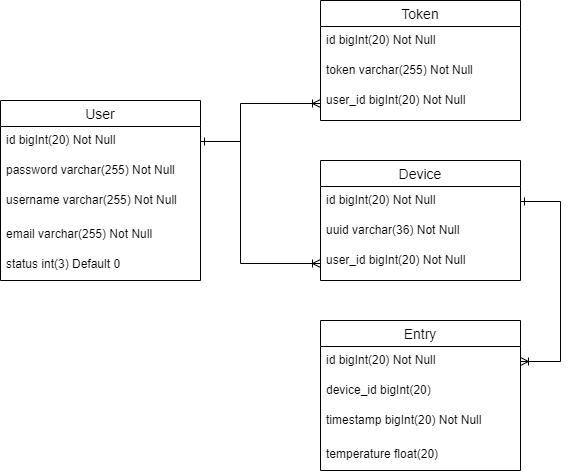

The diagram above was exported from draw.io. Its source (the exported page's mxGraphModel, read from the mxfile embedded in the PNG):
<mxGraphModel dx="1250" dy="547" grid="1" gridSize="10" guides="1" tooltips="1" connect="1" arrows="1" fold="1" page="1" pageScale="1" pageWidth="850" pageHeight="1100" math="0" shadow="0" extFonts="Permanent Marker^https://fonts.googleapis.com/css?family=Permanent+Marker">
  <root>
    <mxCell id="0" />
    <mxCell id="1" parent="0" />
    <mxCell id="swvTwyLqVwKNMaOI0E2W-27" value="User" style="swimlane;fontStyle=0;childLayout=stackLayout;horizontal=1;startSize=26;horizontalStack=0;resizeParent=1;resizeParentMax=0;resizeLast=0;collapsible=1;marginBottom=0;align=center;fontSize=14;fillColor=default;" vertex="1" parent="1">
      <mxGeometry x="40" y="260" width="200" height="180" as="geometry" />
    </mxCell>
    <mxCell id="swvTwyLqVwKNMaOI0E2W-28" value="id bigInt(20) Not Null" style="text;strokeColor=none;fillColor=none;spacingLeft=4;spacingRight=4;overflow=hidden;rotatable=0;points=[[0,0.5],[1,0.5]];portConstraint=eastwest;fontSize=12;" vertex="1" parent="swvTwyLqVwKNMaOI0E2W-27">
      <mxGeometry y="26" width="200" height="30" as="geometry" />
    </mxCell>
    <mxCell id="swvTwyLqVwKNMaOI0E2W-29" value="password varchar(255) Not Null" style="text;strokeColor=none;fillColor=none;spacingLeft=4;spacingRight=4;overflow=hidden;rotatable=0;points=[[0,0.5],[1,0.5]];portConstraint=eastwest;fontSize=12;" vertex="1" parent="swvTwyLqVwKNMaOI0E2W-27">
      <mxGeometry y="56" width="200" height="30" as="geometry" />
    </mxCell>
    <mxCell id="swvTwyLqVwKNMaOI0E2W-30" value="username varchar(255) Not Null" style="text;strokeColor=none;fillColor=none;spacingLeft=4;spacingRight=4;overflow=hidden;rotatable=0;points=[[0,0.5],[1,0.5]];portConstraint=eastwest;fontSize=12;" vertex="1" parent="swvTwyLqVwKNMaOI0E2W-27">
      <mxGeometry y="86" width="200" height="34" as="geometry" />
    </mxCell>
    <mxCell id="swvTwyLqVwKNMaOI0E2W-31" value="email varchar(255) Not Null" style="text;strokeColor=none;fillColor=none;spacingLeft=4;spacingRight=4;overflow=hidden;rotatable=0;points=[[0,0.5],[1,0.5]];portConstraint=eastwest;fontSize=12;" vertex="1" parent="swvTwyLqVwKNMaOI0E2W-27">
      <mxGeometry y="120" width="200" height="30" as="geometry" />
    </mxCell>
    <mxCell id="swvTwyLqVwKNMaOI0E2W-33" value="status int(3) Default 0" style="text;strokeColor=none;fillColor=none;spacingLeft=4;spacingRight=4;overflow=hidden;rotatable=0;points=[[0,0.5],[1,0.5]];portConstraint=eastwest;fontSize=12;" vertex="1" parent="swvTwyLqVwKNMaOI0E2W-27">
      <mxGeometry y="150" width="200" height="30" as="geometry" />
    </mxCell>
    <mxCell id="swvTwyLqVwKNMaOI0E2W-34" value="Token" style="swimlane;fontStyle=0;childLayout=stackLayout;horizontal=1;startSize=26;horizontalStack=0;resizeParent=1;resizeParentMax=0;resizeLast=0;collapsible=1;marginBottom=0;align=center;fontSize=14;fillColor=default;" vertex="1" parent="1">
      <mxGeometry x="360" y="160" width="200" height="120" as="geometry" />
    </mxCell>
    <mxCell id="swvTwyLqVwKNMaOI0E2W-35" value="id bigInt(20) Not Null" style="text;strokeColor=none;fillColor=none;spacingLeft=4;spacingRight=4;overflow=hidden;rotatable=0;points=[[0,0.5],[1,0.5]];portConstraint=eastwest;fontSize=12;" vertex="1" parent="swvTwyLqVwKNMaOI0E2W-34">
      <mxGeometry y="26" width="200" height="30" as="geometry" />
    </mxCell>
    <mxCell id="swvTwyLqVwKNMaOI0E2W-36" value="token varchar(255) Not Null" style="text;strokeColor=none;fillColor=none;spacingLeft=4;spacingRight=4;overflow=hidden;rotatable=0;points=[[0,0.5],[1,0.5]];portConstraint=eastwest;fontSize=12;" vertex="1" parent="swvTwyLqVwKNMaOI0E2W-34">
      <mxGeometry y="56" width="200" height="30" as="geometry" />
    </mxCell>
    <mxCell id="swvTwyLqVwKNMaOI0E2W-37" value="user_id bigInt(20) Not Null" style="text;strokeColor=none;fillColor=none;spacingLeft=4;spacingRight=4;overflow=hidden;rotatable=0;points=[[0,0.5],[1,0.5]];portConstraint=eastwest;fontSize=12;" vertex="1" parent="swvTwyLqVwKNMaOI0E2W-34">
      <mxGeometry y="86" width="200" height="34" as="geometry" />
    </mxCell>
    <mxCell id="swvTwyLqVwKNMaOI0E2W-40" style="edgeStyle=orthogonalEdgeStyle;rounded=0;orthogonalLoop=1;jettySize=auto;html=1;entryX=0;entryY=0.5;entryDx=0;entryDy=0;startArrow=ERone;startFill=0;endArrow=ERoneToMany;endFill=0;" edge="1" parent="1" source="swvTwyLqVwKNMaOI0E2W-28" target="swvTwyLqVwKNMaOI0E2W-37">
      <mxGeometry relative="1" as="geometry">
        <Array as="points">
          <mxPoint x="280" y="301" />
          <mxPoint x="280" y="263" />
        </Array>
      </mxGeometry>
    </mxCell>
    <mxCell id="swvTwyLqVwKNMaOI0E2W-41" value="Device" style="swimlane;fontStyle=0;childLayout=stackLayout;horizontal=1;startSize=26;horizontalStack=0;resizeParent=1;resizeParentMax=0;resizeLast=0;collapsible=1;marginBottom=0;align=center;fontSize=14;fillColor=default;" vertex="1" parent="1">
      <mxGeometry x="360" y="320" width="200" height="120" as="geometry" />
    </mxCell>
    <mxCell id="swvTwyLqVwKNMaOI0E2W-42" value="id bigInt(20) Not Null" style="text;strokeColor=none;fillColor=none;spacingLeft=4;spacingRight=4;overflow=hidden;rotatable=0;points=[[0,0.5],[1,0.5]];portConstraint=eastwest;fontSize=12;" vertex="1" parent="swvTwyLqVwKNMaOI0E2W-41">
      <mxGeometry y="26" width="200" height="30" as="geometry" />
    </mxCell>
    <mxCell id="swvTwyLqVwKNMaOI0E2W-43" value="uuid varchar(36) Not Null" style="text;strokeColor=none;fillColor=none;spacingLeft=4;spacingRight=4;overflow=hidden;rotatable=0;points=[[0,0.5],[1,0.5]];portConstraint=eastwest;fontSize=12;" vertex="1" parent="swvTwyLqVwKNMaOI0E2W-41">
      <mxGeometry y="56" width="200" height="30" as="geometry" />
    </mxCell>
    <mxCell id="swvTwyLqVwKNMaOI0E2W-44" value="user_id bigInt(20) Not Null" style="text;strokeColor=none;fillColor=none;spacingLeft=4;spacingRight=4;overflow=hidden;rotatable=0;points=[[0,0.5],[1,0.5]];portConstraint=eastwest;fontSize=12;" vertex="1" parent="swvTwyLqVwKNMaOI0E2W-41">
      <mxGeometry y="86" width="200" height="34" as="geometry" />
    </mxCell>
    <mxCell id="swvTwyLqVwKNMaOI0E2W-45" style="edgeStyle=orthogonalEdgeStyle;rounded=0;orthogonalLoop=1;jettySize=auto;html=1;exitX=1;exitY=0.5;exitDx=0;exitDy=0;entryX=0;entryY=0.5;entryDx=0;entryDy=0;endArrow=ERoneToMany;endFill=0;" edge="1" parent="1" source="swvTwyLqVwKNMaOI0E2W-28" target="swvTwyLqVwKNMaOI0E2W-44">
      <mxGeometry relative="1" as="geometry">
        <Array as="points">
          <mxPoint x="280" y="301" />
          <mxPoint x="280" y="423" />
        </Array>
      </mxGeometry>
    </mxCell>
    <mxCell id="swvTwyLqVwKNMaOI0E2W-46" value="Entry" style="swimlane;fontStyle=0;childLayout=stackLayout;horizontal=1;startSize=26;horizontalStack=0;resizeParent=1;resizeParentMax=0;resizeLast=0;collapsible=1;marginBottom=0;align=center;fontSize=14;fillColor=default;" vertex="1" parent="1">
      <mxGeometry x="360" y="480" width="200" height="150" as="geometry" />
    </mxCell>
    <mxCell id="swvTwyLqVwKNMaOI0E2W-47" value="id bigInt(20) Not Null" style="text;strokeColor=none;fillColor=none;spacingLeft=4;spacingRight=4;overflow=hidden;rotatable=0;points=[[0,0.5],[1,0.5]];portConstraint=eastwest;fontSize=12;" vertex="1" parent="swvTwyLqVwKNMaOI0E2W-46">
      <mxGeometry y="26" width="200" height="30" as="geometry" />
    </mxCell>
    <mxCell id="swvTwyLqVwKNMaOI0E2W-48" value="device_id bigInt(20)" style="text;strokeColor=none;fillColor=none;spacingLeft=4;spacingRight=4;overflow=hidden;rotatable=0;points=[[0,0.5],[1,0.5]];portConstraint=eastwest;fontSize=12;" vertex="1" parent="swvTwyLqVwKNMaOI0E2W-46">
      <mxGeometry y="56" width="200" height="30" as="geometry" />
    </mxCell>
    <mxCell id="swvTwyLqVwKNMaOI0E2W-49" value="timestamp bigInt(20) Not Null" style="text;strokeColor=none;fillColor=none;spacingLeft=4;spacingRight=4;overflow=hidden;rotatable=0;points=[[0,0.5],[1,0.5]];portConstraint=eastwest;fontSize=12;" vertex="1" parent="swvTwyLqVwKNMaOI0E2W-46">
      <mxGeometry y="86" width="200" height="34" as="geometry" />
    </mxCell>
    <mxCell id="swvTwyLqVwKNMaOI0E2W-50" value="temperature float(20)" style="text;strokeColor=none;fillColor=none;spacingLeft=4;spacingRight=4;overflow=hidden;rotatable=0;points=[[0,0.5],[1,0.5]];portConstraint=eastwest;fontSize=12;" vertex="1" parent="swvTwyLqVwKNMaOI0E2W-46">
      <mxGeometry y="120" width="200" height="30" as="geometry" />
    </mxCell>
    <mxCell id="swvTwyLqVwKNMaOI0E2W-52" style="edgeStyle=orthogonalEdgeStyle;rounded=0;orthogonalLoop=1;jettySize=auto;html=1;exitX=1;exitY=0.5;exitDx=0;exitDy=0;entryX=1;entryY=0.5;entryDx=0;entryDy=0;startArrow=ERone;startFill=0;endArrow=ERoneToMany;endFill=0;" edge="1" parent="1" source="swvTwyLqVwKNMaOI0E2W-42" target="swvTwyLqVwKNMaOI0E2W-47">
      <mxGeometry relative="1" as="geometry">
        <Array as="points">
          <mxPoint x="600" y="361" />
          <mxPoint x="600" y="521" />
        </Array>
      </mxGeometry>
    </mxCell>
  </root>
</mxGraphModel>